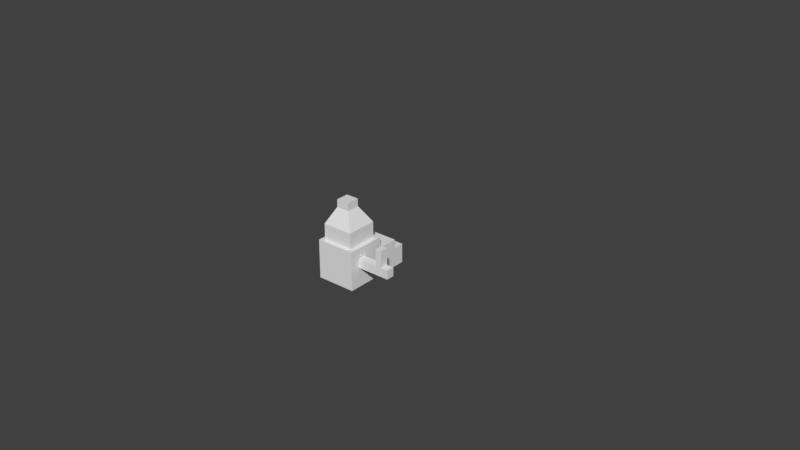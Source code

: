 # Source: Exerc_cio2.blend  (saved by Blender 2.78.0; exported with 4.5.12 LTS)
import bpy
from mathutils import Matrix  # noqa: F401  (used for matrix-valued properties, if any)

bpy.ops.wm.read_factory_settings(use_empty=True)
scene = bpy.context.scene
scene.name = 'Scene'

# ---- collections
col_collection_1 = bpy.data.collections.new('Collection 1'); scene.collection.children.link(col_collection_1)
col_collection_2 = bpy.data.collections.new('Collection 2'); scene.collection.children.link(col_collection_2)
col_collection_2.hide_render = True
col_collection_2.hide_viewport = True
col_collection_3 = bpy.data.collections.new('Collection 3'); scene.collection.children.link(col_collection_3)
col_collection_3.hide_render = True
col_collection_3.hide_viewport = True
col_collection_4 = bpy.data.collections.new('Collection 4'); scene.collection.children.link(col_collection_4)
col_collection_4.hide_render = True
col_collection_4.hide_viewport = True

# ---- materials (node trees are filled in below, after node groups)
mat_material = bpy.data.materials.new('Material')
mat_material.alpha_threshold = 0.0
mat_material.use_transparent_shadow = False
mat_material.roughness = 0.5
mat_material.line_color = (0.0, 0.0, 0.0, 1.0)

# ---- material node trees

# ---- world
world_world = bpy.data.worlds.new('World'); scene.world = world_world
world_world.color = (0.05088, 0.05088, 0.05088)
world_world.use_sun_shadow = False
world_world.sun_shadow_jitter_overblur = 0.0
world_world.cycles.sampling_method = 'MANUAL'

# ---- meshes
me_cube_001 = bpy.data.meshes.new('Cube.001')
me_cube_001.from_pydata([(-1.0, -1.0, -1.0), (-1.0, -1.0, 1.0), (-1.0, 1.0, -1.0), (-1.0, 1.0, 1.0), (1.0, -1.0, -1.0), (1.0, -1.0, 1.0), (1.0, 1.0, -1.0), (1.0, 1.0, 1.0), (-1.0, -1.0, 0.44), (-1.0, 1.0, 0.44), (1.0, 1.0, 0.44), (1.0, -1.0, 0.44), (-1.0, 1.0, -0.007925), (1.0, 1.0, -0.007925), (1.0, -1.0, -0.007925), (-1.0, -1.0, -0.007925), (-1.0, -0.4744, -1.0), (-1.0, -0.4744, 1.0), (1.0, -0.4744, -1.0), (1.0, -0.4744, 1.0), (1.0, -0.4744, 0.44), (-1.0, -0.4744, 0.44), (-1.0, -0.4744, -0.007925), (1.0, -0.4744, -0.007925), (-1.0, -0.05311, 1.0), (1.0, -0.05311, -1.0), (-1.0, -0.05311, 0.44), (-1.0, -0.05311, -0.007925), (-1.0, -0.05311, -1.0), (1.0, -0.05311, 1.0), (1.0, -0.05311, 0.44), (1.0, -0.05311, -0.007925), (2.326, -0.05311, 0.44), (2.326, -0.4744, 0.44), (2.326, -0.05311, -0.007925), (2.326, -0.4744, -0.007925), (2.002, -0.4744, -0.007925), (2.002, -0.4744, 0.44), (2.002, -0.05311, -0.007925), (2.002, -0.05311, 0.44), (2.326, -0.05311, 1.313), (2.326, -0.4744, 1.313), (2.002, -0.05311, 1.313), (2.002, -0.4744, 1.313), (2.682, -0.05311, 0.44), (2.682, -0.4744, 0.44), (2.682, -0.05311, -0.007925), (2.682, -0.4744, -0.007925), (-1.0, 2.044, -0.007925), (-1.0, 2.044, -1.0), (1.0, 2.044, -1.0), (1.0, 2.044, -0.007925), (-1.0, 2.044, 0.44), (1.0, 2.044, 0.44), (-1.0, 2.593, -0.007925), (-1.0, 2.593, -1.0), (1.0, 2.593, -1.0), (1.0, 2.593, -0.007925), (-0.7881, -0.816, 1.0), (-0.7881, 0.7601, 1.0), (0.7881, -0.816, 1.0), (0.7881, 0.7601, 1.0), (-0.7881, -0.4018, 1.0), (0.7881, -0.4018, 1.0), (-0.7881, -0.0698, 1.0), (0.7881, -0.0698, 1.0), (-0.7881, -0.816, 1.826), (-0.7881, 0.7601, 1.826), (0.7881, -0.816, 1.826), (0.7881, 0.7601, 1.826), (-0.7881, -0.4018, 1.826), (0.7881, -0.4018, 1.826), (-0.7881, -0.0698, 1.826), (0.7881, -0.0698, 1.826), (-0.3311, -0.4193, 2.671), (-0.3311, 0.2429, 2.671), (0.3311, -0.4193, 2.671), (0.3311, 0.2429, 2.671), (-0.3311, -0.2453, 2.671), (0.3311, -0.2453, 2.671), (-0.3311, -0.1058, 2.671), (0.3311, -0.1058, 2.671), (-0.3311, -0.4193, 3.053), (-0.3311, 0.2429, 3.053), (0.3311, -0.4193, 3.053), (0.3311, 0.2429, 3.053), (-0.3311, -0.2453, 3.053), (0.3311, -0.2453, 3.053), (-0.3311, -0.1058, 3.053), (0.3311, -0.1058, 3.053)], [], [(26, 24, 3, 9), (9, 3, 7, 10), (20, 19, 5, 11), (11, 5, 1, 8), (16, 18, 4, 0), (1, 5, 60, 58), (14, 11, 8, 15), (23, 20, 11, 14), (6, 2, 49, 50), (27, 26, 9, 12), (28, 27, 12, 2), (13, 6, 50, 51), (18, 23, 14, 4), (4, 14, 15, 0), (25, 31, 23, 18), (0, 15, 22, 16), (15, 8, 21, 22), (37, 36, 35, 33), (24, 17, 62, 64), (28, 25, 18, 16), (30, 29, 19, 20), (8, 1, 17, 21), (10, 7, 29, 30), (2, 6, 25, 28), (3, 24, 64, 59), (13, 10, 30, 31), (6, 13, 31, 25), (16, 22, 27, 28), (22, 21, 26, 27), (21, 17, 24, 26), (34, 32, 44, 46), (36, 38, 34, 35), (38, 39, 32, 34), (39, 37, 43, 42), (30, 20, 37, 39), (31, 30, 39, 38), (23, 31, 38, 36), (20, 23, 36, 37), (42, 43, 41, 40), (33, 32, 40, 41), (37, 33, 41, 43), (32, 39, 42, 40), (46, 44, 45, 47), (35, 34, 46, 47), (33, 35, 47, 45), (32, 33, 45, 44), (48, 52, 53, 51), (51, 50, 56, 57), (12, 9, 52, 48), (9, 10, 53, 52), (2, 12, 48, 49), (10, 13, 51, 53), (55, 54, 57, 56), (49, 48, 54, 55), (50, 49, 55, 56), (48, 51, 57, 54), (63, 65, 73, 71), (64, 62, 70, 72), (59, 64, 72, 67), (19, 29, 65, 63), (17, 1, 58, 62), (29, 7, 61, 65), (7, 3, 59, 61), (5, 19, 63, 60), (67, 72, 80, 75), (68, 71, 79, 76), (70, 66, 74, 78), (58, 60, 68, 66), (61, 59, 67, 69), (65, 61, 69, 73), (62, 58, 66, 70), (60, 63, 71, 68), (78, 74, 82, 86), (81, 77, 85, 89), (77, 75, 83, 85), (72, 70, 78, 80), (71, 73, 81, 79), (66, 68, 76, 74), (69, 67, 75, 77), (73, 69, 77, 81), (87, 86, 82, 84), (89, 88, 86, 87), (85, 83, 88, 89), (76, 79, 87, 84), (75, 80, 88, 83), (80, 78, 86, 88), (79, 81, 89, 87), (74, 76, 84, 82)])
me_cube_001.use_remesh_preserve_volume = False
me_cube_001.use_remesh_preserve_attributes = False
me_cube_001.use_mirror_vertex_groups = False
me_cube_001.update()
me_cube = bpy.data.meshes.new('Cube')
me_cube.from_pydata([(1.0, 1.0, -1.0), (1.0, -1.0, -1.0), (-1.0, -1.0, -1.0), (-1.0, 1.0, -1.0), (1.0, 1.0, 1.0), (1.0, -1.0, 1.0), (-1.0, -1.0, 1.0), (-1.0, 1.0, 1.0), (1.0, -5.96e-08, -1.0), (-1.0, 2.98e-07, -1.0), (1.0, -5.364e-07, 1.0), (-1.0, 1.788e-07, 1.0), (1.0, 1.0, 0.3924), (1.0, -1.0, 0.3924), (-1.0, -1.0, 0.3924), (-1.0, 1.0, 0.3924), (-1.0, 2.15e-07, 0.3924), (1.0, -3.916e-07, 0.3924), (-1.0, 2.445e-07, -0.1017), (1.0, -2.738e-07, -0.1017), (1.0, 1.0, -0.1017), (1.0, -1.0, -0.1017), (-1.0, -1.0, -0.1017), (-1.0, 1.0, -0.1017), (-1.0, 0.5259, -1.0), (-1.0, 0.5259, 1.0), (1.0, 0.5259, -1.0), (1.0, 0.5259, 1.0), (1.0, 0.5259, 0.3924), (-1.0, 0.5259, 0.3924), (-1.0, 0.5259, -0.1017), (1.0, 0.5259, -0.1017), (2.619, 0.5259, 0.3924), (2.619, -3.916e-07, 0.3924), (2.619, -2.738e-07, -0.1017), (2.619, 0.5259, -0.1017), (-0.52, 1.0, -1.0), (-0.52, -1.0, -1.0), (-0.52, 1.0, 1.0), (-0.52, -1.0, 1.0), (-0.52, 7.146e-09, 1.0), (-0.52, 2.122e-07, -1.0), (-0.52, 1.0, 0.3924), (-0.52, -1.0, 0.3924), (-0.52, -1.0, -0.1017), (-0.52, 1.0, -0.1017), (-0.52, 0.5259, -1.0), (-0.52, 0.5259, 1.0), (-0.02665, -1.693e-07, 1.0), (-0.02665, 0.5259, 1.0), (-0.02665, 1.0, -1.0), (-0.02665, -1.0, -1.0), (-0.02665, 1.0, 1.0), (-0.02665, -1.0, 1.0), (-0.02665, 1.24e-07, -1.0), (-0.02665, 1.0, 0.3924), (-0.02665, -1.0, 0.3924), (-0.02665, -1.0, -0.1017), (1.0, 2.812, -0.1017), (-0.02665, 0.5259, -1.0), (-0.02665, -1.0, 2.165), (-0.52, -1.0, 2.165), (-0.52, 0.5259, 2.165), (-0.52, 7.146e-09, 2.165), (-0.02665, -1.693e-07, 2.165), (-0.02665, 0.5259, 2.165), (-0.02665, 1.24e-07, -2.101), (-0.52, 2.122e-07, -2.101), (-0.02665, 0.5259, -2.101), (-0.52, 0.5259, -2.101), (-2.387, 1.0, 0.3924), (-2.387, 1.0, 1.0), (-2.387, 0.5259, 1.0), (-2.387, -1.0, -1.0), (-2.387, 2.98e-07, -1.0), (-2.387, 2.445e-07, -0.1017), (-2.387, 0.5259, 0.3924), (-2.387, -1.0, -0.1017), (-0.02665, -2.692, 0.3924), (-0.52, -2.692, 0.3924), (-0.02665, -2.692, -0.1017), (-0.52, -2.692, -0.1017), (-0.52, -1.846, 0.3924), (-0.02665, -1.846, 0.3924), (-0.52, -1.846, -0.1017), (-0.02665, -1.846, -0.1017), (-0.52, -2.269, 0.3924), (-0.52, -2.269, -0.1017), (-0.02665, -2.269, 0.3924), (-0.02665, -2.269, -0.1017), (0.9769, -2.269, 0.3924), (0.9769, -1.846, 0.3924), (0.9769, -2.269, -0.1017), (0.9769, -1.846, -0.1017), (0.7222, -1.846, -0.1017), (0.7222, -2.269, -0.1017), (0.7222, -2.269, 0.3924), (0.7222, -1.846, 0.3924), (0.9769, -2.269, 1.159), (0.9769, -1.846, 1.159), (0.7222, -2.269, 1.159), (0.7222, -1.846, 1.159), (1.0, 2.163, -0.1017), (1.0, 2.163, 0.3924), (1.0, 2.163, -1.0), (-0.02665, 2.163, -1.0), (-0.52, 2.163, -1.0), (-0.02665, 2.163, 0.3924), (-0.52, 2.163, 0.3924), (-0.02665, 2.163, -0.1017), (-0.52, 2.163, -0.1017), (1.0, 2.812, 0.3924), (-0.02665, 2.812, 0.3924), (-0.02665, 2.812, -0.1017), (-0.52, 1.582, -0.1017), (-0.52, 1.582, 0.3924), (1.0, 1.582, 0.3924), (1.0, 1.582, -0.1017), (1.0, 1.582, -1.0), (-0.02665, 1.582, 0.3924), (-0.02665, 1.582, -1.0), (-0.52, 1.582, -1.0), (1.0, 2.163, 1.458), (-0.02665, 2.163, 1.458), (-0.02665, 1.582, 1.458), (1.0, 1.582, 1.458)], [], [(41, 37, 2, 9), (40, 11, 6, 39), (17, 10, 5, 13), (43, 39, 6, 14), (7, 15, 70, 71), (45, 36, 3, 23), (14, 6, 11, 16), (28, 27, 10, 17), (47, 25, 11, 40), (46, 41, 9, 24), (19, 31, 35, 34), (22, 14, 16, 18), (38, 42, 15, 7), (30, 29, 15, 23), (44, 43, 14, 22), (19, 17, 13, 21), (8, 19, 21, 1), (37, 44, 22, 2), (24, 30, 23, 3), (15, 29, 76, 70), (26, 31, 19, 8), (42, 45, 23, 15), (0, 20, 31, 26), (9, 18, 30, 24), (18, 16, 29, 30), (20, 12, 28, 31), (36, 46, 24, 3), (38, 7, 25, 47), (12, 4, 27, 28), (16, 11, 25, 29), (35, 32, 33, 34), (28, 17, 33, 32), (17, 19, 34, 33), (31, 28, 32, 35), (52, 38, 47, 49), (50, 59, 46, 36), (115, 119, 107, 108), (51, 57, 44, 37), (88, 86, 79, 78), (52, 55, 42, 38), (41, 46, 69, 67), (39, 53, 60, 61), (117, 118, 104, 102), (56, 53, 39, 43), (48, 49, 65, 64), (54, 51, 37, 41), (8, 1, 51, 54), (10, 48, 53, 5), (13, 5, 53, 56), (114, 115, 108, 110), (27, 49, 48, 10), (26, 8, 54, 59), (4, 12, 55, 52), (21, 13, 56, 57), (1, 21, 57, 51), (116, 117, 102, 103), (0, 26, 59, 50), (4, 52, 49, 27), (65, 62, 63, 64), (64, 63, 61, 60), (49, 47, 62, 65), (47, 40, 63, 62), (53, 48, 64, 60), (40, 39, 61, 63), (68, 66, 67, 69), (54, 41, 67, 66), (46, 59, 68, 69), (59, 54, 66, 68), (76, 72, 71, 70), (73, 77, 75, 74), (18, 9, 74, 75), (2, 22, 77, 73), (22, 18, 75, 77), (29, 25, 72, 76), (9, 2, 73, 74), (25, 7, 71, 72), (80, 78, 79, 81), (86, 87, 81, 79), (89, 88, 78, 80), (87, 89, 80, 81), (44, 57, 85, 84), (57, 56, 83, 85), (43, 44, 84, 82), (56, 43, 82, 83), (84, 85, 89, 87), (95, 94, 93, 92), (82, 84, 87, 86), (83, 82, 86, 88), (93, 91, 90, 92), (97, 96, 100, 101), (96, 95, 92, 90), (94, 97, 91, 93), (85, 83, 97, 94), (88, 89, 95, 96), (83, 88, 96, 97), (89, 85, 94, 95), (101, 100, 98, 99), (96, 90, 98, 100), (90, 91, 99, 98), (91, 97, 101, 99), (107, 109, 110, 108), (109, 105, 106, 110), (102, 104, 105, 109), (107, 103, 111, 112), (118, 120, 105, 104), (120, 121, 106, 105), (103, 107, 123, 122), (121, 114, 110, 106), (111, 58, 113, 112), (103, 102, 58, 111), (109, 107, 112, 113), (102, 109, 113, 58), (36, 45, 114, 121), (55, 12, 116, 119), (50, 36, 121, 120), (0, 50, 120, 118), (12, 20, 117, 116), (45, 42, 115, 114), (20, 0, 118, 117), (42, 55, 119, 115), (124, 125, 122, 123), (116, 103, 122, 125), (107, 119, 124, 123), (119, 116, 125, 124)])
me_cube.materials.append(mat_material)
me_cube.use_remesh_preserve_volume = False
me_cube.use_remesh_preserve_attributes = False
me_cube.use_mirror_vertex_groups = False
me_cube.update()
me_cube_004 = bpy.data.meshes.new('Cube.004')
me_cube_004.from_pydata([(-1.0, -1.0, -1.0), (-1.0, -1.0, 1.0), (-1.0, 1.0, -1.0), (-1.0, 1.0, 1.0), (1.0, -1.0, -1.0), (1.0, -1.0, 1.0), (1.0, 1.0, -1.0), (1.0, 1.0, 1.0), (-7.25, -1.0, 1.062), (-7.25, -1.0, 3.062), (-7.25, 1.0, 1.062), (-7.25, 1.0, 3.062), (-6.757, 1.0, 3.062), (-6.757, -1.0, 3.062), (-6.757, -1.0, 1.062), (-6.757, 1.0, 1.062), (-7.25, -1.0, 7.144), (-7.25, 1.0, 7.144), (-6.757, 1.0, 7.144), (-6.757, -1.0, 7.144), (-7.25, 1.0, 5.268), (-6.757, 1.0, 5.268), (-6.757, -1.0, 5.268), (-7.25, -1.0, 5.268), (-7.25, -6.265, 7.144), (-6.757, -6.265, 7.144), (-6.757, -6.265, 5.268), (-7.25, -6.265, 5.268), (-7.25, -4.233, 7.144), (-6.757, -4.233, 7.144), (-7.25, -4.233, 5.268), (-6.757, -4.233, 5.268), (2.801, -6.265, 7.144), (2.801, -6.265, 5.268), (2.801, -4.233, 7.144), (2.801, -4.233, 5.268), (-1.978, -6.265, 5.268), (-1.978, -6.265, 7.144), (-1.978, -4.233, 7.144), (-1.978, -4.233, 5.268), (2.801, 9.666, 7.144), (2.801, 9.666, 5.268), (-1.978, 9.666, 7.144), (-1.978, 9.666, 5.268), (2.801, 7.728, 5.268), (2.801, 7.728, 7.144), (-1.978, 7.728, 7.144), (-1.978, 7.728, 5.268), (2.801, 9.666, -2.262), (-1.978, 9.666, -2.262), (2.801, 7.728, -2.262), (-1.978, 7.728, -2.262), (2.801, 9.666, 3.762), (2.801, 9.666, 2.256), (2.801, 9.666, 0.7498), (2.801, 9.666, -0.7563), (-1.978, 9.666, -0.7563), (-1.978, 9.666, 0.7498), (-1.978, 9.666, 2.256), (-1.978, 9.666, 3.762), (-1.978, 7.728, 3.762), (-1.978, 7.728, 2.256), (-1.978, 7.728, 0.7498), (-1.978, 7.728, -0.7563), (2.801, 7.728, -0.7563), (2.801, 7.728, 0.7498), (2.801, 7.728, 2.256), (2.801, 7.728, 3.762), (-1.978, 5.63, 3.762), (-1.978, 5.63, 2.256), (-1.978, 5.63, 0.7498), (-1.978, 5.63, -0.7563), (2.801, 5.63, -0.7563), (2.801, 5.63, 0.7498), (2.801, 5.63, 2.256), (2.801, 5.63, 3.762), (-10.26, 9.666, 5.268), (-10.26, 7.728, 5.268), (-10.26, 9.666, 3.762), (-10.26, 9.666, -0.7563), (-10.26, 9.666, 0.7498), (-10.26, 7.728, 3.762), (-10.26, 7.728, 0.7498), (-10.26, 7.728, -0.7563), (-8.887, 9.666, 0.7498), (-8.887, 7.728, 0.7498), (-8.887, 9.666, -0.7563), (-8.887, 7.728, -0.7563), (-8.887, 7.728, 3.762), (-8.887, 9.666, 3.762), (-8.887, 9.666, 5.268), (-8.887, 7.728, 5.268), (-10.26, -6.941, 3.114), (-10.26, -6.941, 1.608), (-10.26, -6.941, -2.09), (-10.26, -6.941, -3.596), (-8.887, -6.941, -2.09), (-8.887, -6.941, -3.596), (-8.887, -6.941, 1.608), (-8.887, -6.941, 3.114), (-10.26, -4.845, 3.114), (-8.887, -4.845, 3.114), (-8.887, -4.845, 1.608), (-10.26, -4.845, 1.608), (14.04, -6.941, 1.608), (14.04, -6.941, 3.114), (14.04, -4.845, 3.114), (14.04, -4.845, 1.608)], [], [(21, 20, 17, 18), (2, 3, 7, 6), (6, 7, 5, 4), (4, 5, 1, 0), (2, 6, 4, 0), (7, 3, 1, 5), (8, 9, 11, 10), (15, 14, 8, 10), (12, 15, 10, 11), (14, 13, 9, 8), (0, 1, 13, 14), (3, 2, 15, 12), (2, 0, 14, 15), (1, 3, 12, 13), (19, 18, 17, 16), (22, 21, 18, 19), (20, 23, 16, 17), (29, 28, 24, 25), (9, 13, 22, 23), (11, 9, 23, 20), (13, 12, 21, 22), (12, 11, 20, 21), (27, 26, 25, 24), (28, 30, 27, 24), (30, 31, 26, 27), (37, 36, 33, 32), (22, 19, 29, 31), (23, 22, 31, 30), (16, 23, 30, 28), (19, 16, 28, 29), (35, 34, 32, 33), (38, 37, 32, 34), (36, 39, 35, 33), (45, 44, 41, 40), (31, 29, 38, 39), (26, 31, 39, 36), (29, 25, 37, 38), (25, 26, 36, 37), (43, 42, 40, 41), (47, 46, 42, 43), (46, 45, 40, 42), (56, 55, 48, 49), (35, 39, 47, 44), (38, 34, 45, 46), (39, 38, 46, 47), (34, 35, 44, 45), (50, 51, 49, 48), (64, 63, 51, 50), (55, 64, 50, 48), (63, 56, 49, 51), (89, 88, 81, 78), (60, 59, 58, 61), (61, 58, 57, 62), (85, 84, 80, 82), (41, 44, 67, 52), (52, 67, 66, 53), (53, 66, 65, 54), (54, 65, 64, 55), (44, 47, 60, 67), (61, 66, 74, 69), (66, 61, 62, 65), (63, 64, 72, 71), (43, 41, 52, 59), (59, 52, 53, 58), (58, 53, 54, 57), (57, 54, 55, 56), (75, 68, 69, 74), (73, 70, 71, 72), (65, 62, 70, 73), (66, 67, 75, 74), (67, 60, 68, 75), (64, 65, 73, 72), (62, 63, 71, 70), (60, 61, 69, 68), (77, 76, 78, 81), (82, 80, 79, 83), (84, 86, 79, 80), (86, 87, 83, 79), (90, 89, 78, 76), (101, 100, 92, 99), (85, 82, 94, 96), (91, 90, 76, 77), (63, 62, 85, 87), (56, 63, 87, 86), (57, 56, 86, 84), (62, 57, 84, 85), (47, 43, 90, 91), (60, 47, 91, 88), (43, 59, 89, 90), (59, 60, 88, 89), (98, 99, 92, 93), (97, 96, 94, 95), (82, 83, 95, 94), (83, 87, 97, 95), (87, 85, 96, 97), (99, 98, 104, 105), (100, 103, 93, 92), (103, 102, 98, 93), (81, 88, 102, 103), (77, 81, 103, 100), (88, 91, 101, 102), (91, 77, 100, 101), (107, 106, 105, 104), (98, 102, 107, 104), (101, 99, 105, 106), (102, 101, 106, 107)])
me_cube_004.use_remesh_preserve_volume = False
me_cube_004.use_remesh_preserve_attributes = False
me_cube_004.use_mirror_vertex_groups = False
me_cube_004.update()
me_cube_002 = bpy.data.meshes.new('Cube.002')
me_cube_002.from_pydata([(-1.0, -1.0, -1.0), (-1.0, -1.0, 1.0), (-1.0, 1.0, -1.0), (-1.0, 1.0, 1.0), (1.0, -1.0, -1.0), (1.0, -1.0, 1.0), (1.0, 1.0, -1.0), (1.0, 1.0, 1.0), (-0.8041, -0.8041, 1.0), (-0.8041, 0.8041, 1.0), (0.8041, -0.8041, 1.0), (0.8041, 0.8041, 1.0), (-0.8041, -0.8041, 2.089), (-0.8041, 0.8041, 2.089), (0.8041, -0.8041, 2.089), (0.8041, 0.8041, 2.089), (-0.6483, -0.6483, 2.089), (-0.6483, 0.6483, 2.089), (0.6483, -0.6483, 2.089), (0.6483, 0.6483, 2.089), (-0.6483, -0.6483, 3.259), (-0.6483, 0.6483, 3.259), (0.6483, -0.6483, 3.259), (0.6483, 0.6483, 3.259), (-0.4509, -0.4509, 3.259), (-0.4509, 0.4509, 3.259), (0.4509, -0.4509, 3.259), (0.4509, 0.4509, 3.259), (-0.4509, -0.4509, 4.453), (-0.4509, 0.4509, 4.453), (0.4509, -0.4509, 4.453), (0.4509, 0.4509, 4.453), (-0.306, -0.306, 4.453), (-0.306, 0.306, 4.453), (0.306, -0.306, 4.453), (0.306, 0.306, 4.453), (-0.306, -0.306, 5.639), (-0.306, 0.306, 5.639), (0.306, -0.306, 5.639), (0.306, 0.306, 5.639), (-0.1829, -0.1829, 5.639), (-0.1829, 0.1829, 5.639), (0.1829, -0.1829, 5.639), (0.1829, 0.1829, 5.639), (-0.1829, -0.1829, 6.793), (-0.1829, 0.1829, 6.793), (0.1829, -0.1829, 6.793), (0.1829, 0.1829, 6.793), (1.0, -0.5714, -0.5714), (1.0, -0.5714, 0.5714), (1.0, 0.5714, -0.5714), (1.0, 0.5714, 0.5714), (2.686, -0.5714, -0.5714), (2.686, -0.5714, 0.5714), (2.686, 0.5714, -0.5714), (2.686, 0.5714, 0.5714), (2.686, -0.2618, -0.2618), (2.686, -0.2618, 0.2618), (2.686, 0.2618, -0.2618), (2.686, 0.2618, 0.2618), (4.378, -0.2618, -0.2618), (4.378, -0.2618, 0.2618), (4.378, 0.2618, -0.2618), (4.378, 0.2618, 0.2618), (6.699, -0.05782, -0.05782), (6.699, -0.05782, 0.05782), (6.699, 0.05782, -0.05782), (6.699, 0.05782, 0.05782), (-1.625, -0.65, -0.65), (-1.625, -0.65, 0.65), (-1.625, 0.65, -0.65), (-1.625, 0.65, 0.65), (-2.957, -0.2883, -0.2883), (-2.957, -0.2883, 0.2883), (-2.957, 0.2883, -0.2883), (-2.957, 0.2883, 0.2883), (-4.641, -0.1337, -0.1337), (-4.641, -0.1337, 0.1337), (-4.641, 0.1337, -0.1337), (-4.641, 0.1337, 0.1337), (-4.641, -0.09002, -0.09002), (-4.641, -0.09002, 0.09002), (-4.641, 0.09002, -0.09002), (-4.641, 0.09002, 0.09002), (-5.585, -0.09002, -0.09002), (-5.585, -0.09002, 0.09002), (-5.585, 0.09002, -0.09002), (-5.585, 0.09002, 0.09002)], [], [(2, 0, 68, 70), (2, 3, 7, 6), (5, 4, 48, 49), (4, 5, 1, 0), (2, 6, 4, 0), (1, 5, 10, 8), (10, 11, 15, 14), (7, 3, 9, 11), (5, 7, 11, 10), (3, 1, 8, 9), (14, 15, 19, 18), (9, 8, 12, 13), (8, 10, 14, 12), (11, 9, 13, 15), (16, 18, 22, 20), (13, 12, 16, 17), (12, 14, 18, 16), (15, 13, 17, 19), (22, 23, 27, 26), (19, 17, 21, 23), (18, 19, 23, 22), (17, 16, 20, 21), (25, 24, 28, 29), (21, 20, 24, 25), (20, 22, 26, 24), (23, 21, 25, 27), (28, 30, 34, 32), (24, 26, 30, 28), (27, 25, 29, 31), (26, 27, 31, 30), (34, 35, 39, 38), (31, 29, 33, 35), (30, 31, 35, 34), (29, 28, 32, 33), (36, 38, 42, 40), (33, 32, 36, 37), (32, 34, 38, 36), (35, 33, 37, 39), (43, 41, 45, 47), (39, 37, 41, 43), (38, 39, 43, 42), (37, 36, 40, 41), (47, 45, 44, 46), (42, 43, 47, 46), (41, 40, 44, 45), (40, 42, 46, 44), (49, 48, 52, 53), (4, 6, 50, 48), (7, 5, 49, 51), (6, 7, 51, 50), (55, 53, 57, 59), (48, 50, 54, 52), (51, 49, 53, 55), (50, 51, 55, 54), (59, 57, 61, 63), (54, 55, 59, 58), (53, 52, 56, 57), (52, 54, 58, 56), (61, 60, 64, 65), (58, 59, 63, 62), (57, 56, 60, 61), (56, 58, 62, 60), (66, 67, 65, 64), (60, 62, 66, 64), (63, 61, 65, 67), (62, 63, 67, 66), (70, 68, 72, 74), (3, 2, 70, 71), (0, 1, 69, 68), (1, 3, 71, 69), (75, 74, 78, 79), (71, 70, 74, 75), (68, 69, 73, 72), (69, 71, 75, 73), (77, 79, 83, 81), (72, 73, 77, 76), (73, 75, 79, 77), (74, 72, 76, 78), (83, 82, 86, 87), (78, 76, 80, 82), (79, 78, 82, 83), (76, 77, 81, 80), (84, 85, 87, 86), (80, 81, 85, 84), (81, 83, 87, 85), (82, 80, 84, 86)])
me_cube_002.use_remesh_preserve_volume = False
me_cube_002.use_remesh_preserve_attributes = False
me_cube_002.use_mirror_vertex_groups = False
me_cube_002.update()

# ---- objects
ob_cube_001 = bpy.data.objects.new('Cube.001', me_cube_001)
ob_cube = bpy.data.objects.new('Cube', me_cube)
ob_cube_002 = bpy.data.objects.new('Cube.002', me_cube_004)
ob_cube_003 = bpy.data.objects.new('Cube.003', me_cube_002)

# ---- transforms, parenting, visibility, modifiers, constraints
ob_cube_001.location = (0.0, 0.0, 0.0)
ob_cube_001.hide_select = True
ob_cube_001.display_type = 'WIRE'
ob_cube_001.lineart.crease_threshold = 0.0
ob_cube.location = (0.0, 0.0, 0.0)
ob_cube.lock_rotations_4d = False
ob_cube.empty_display_type = 'ARROWS'
ob_cube.color = (1.0, 0.2551, 0.0, 1.0)
ob_cube.hide_select = True
ob_cube.display_type = 'WIRE'
ob_cube.lineart.crease_threshold = 0.0
ob_cube_002.location = (0.0, 0.0, 0.0)
ob_cube_002.hide_select = True
ob_cube_002.display_type = 'WIRE'
ob_cube_002.lineart.crease_threshold = 0.0
ob_cube_003.location = (0.0, 0.0, 0.0)
ob_cube_003.hide_select = True
ob_cube_003.display_type = 'WIRE'
ob_cube_003.lineart.crease_threshold = 0.0

# ---- collection membership
col_collection_1.objects.link(ob_cube_001)
col_collection_2.objects.link(ob_cube)
col_collection_3.objects.link(ob_cube_002)
col_collection_4.objects.link(ob_cube_003)

# ---- scene / render settings (as saved in the file)
scene.frame_start = 1; scene.frame_end = 250; scene.frame_set(1)
scene.render.engine = 'BLENDER_EEVEE_NEXT'
scene.render.resolution_percentage = 50
scene.render.dither_intensity = 0.0
scene.cycles.use_denoising = False
scene.cycles.samples = 128
scene.cycles.sampling_pattern = 'TABULATED_SOBOL'
scene.cycles.light_sampling_threshold = 0.0
scene.cycles.use_adaptive_sampling = False
scene.cycles.use_light_tree = False
scene.cycles.blur_glossy = 0.0
scene.cycles.sample_clamp_indirect = 0.0
scene.view_settings.view_transform = 'Standard'
bpy.context.view_layer.update()

# ---- added for rendering (the .blend has no active camera and no usable light): camera, sun
cam_auto = bpy.data.cameras.new('AutoCamera')
cam_auto.lens = 50.0
cam_auto.sensor_width = 36.0
cam_auto.clip_end = 1000.0
ob_auto_camera = bpy.data.objects.new('AutoCamera', cam_auto)
scene.collection.objects.link(ob_auto_camera)
ob_auto_camera.location = (30.8819, -33.4247, 24.9653)
ob_auto_camera.rotation_euler = (1.09748, -7.21219e-08, 0.694738)
scene.camera = ob_auto_camera
light_auto_sun = bpy.data.lights.new('AutoSun', 'SUN')
light_auto_sun.energy = 3.0
light_auto_sun.angle = 0.0523599
ob_auto_sun = bpy.data.objects.new('AutoSun', light_auto_sun)
scene.collection.objects.link(ob_auto_sun)
ob_auto_sun.rotation_euler = (0.872665, 0.174533, 0.523599)
bpy.context.view_layer.update()

